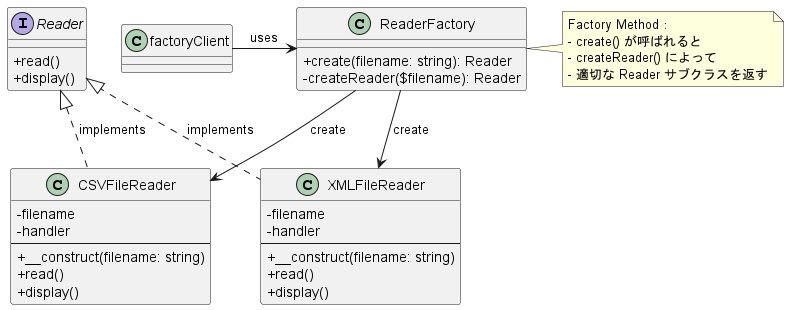

The diagram above was rendered by PlantUML. Its source (embedded in the PNG):
@startuml factoryMethodClassDiagram
skinparam classAttributeIconSize 0

class factoryClient

class ReaderFactory{
  +create(filename: string): Reader
  -createReader($filename): Reader
}

interface Reader{
  +read()
  +display()
}

class CSVFileReader{
  -filename
  -handler
  --
  +__construct(filename: string)
  +read()
  +display()
}

class XMLFileReader{
  -filename
  -handler
  --
  +__construct(filename: string)
  +read()
  +display()
}

factoryClient-right->ReaderFactory :uses
Reader<|..CSVFileReader : implements
Reader<|..XMLFileReader : implements
ReaderFactory-->CSVFileReader : create
ReaderFactory-->XMLFileReader : create

note right of ReaderFactory
Factory Method：
- create() が呼ばれると
- createReader() によって
- 適切な Reader サブクラスを返す
end note

@enduml